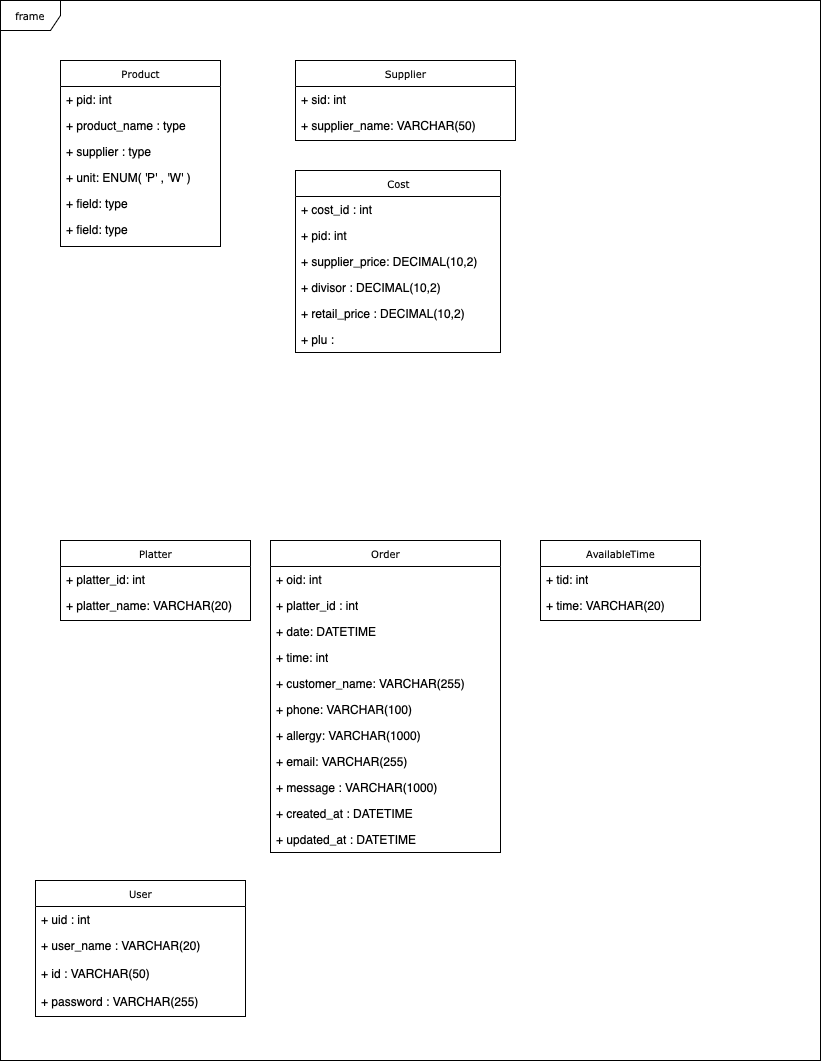

The diagram above was exported from draw.io. Its source (the exported page's mxGraphModel, read from the mxfile embedded in the PNG):
<mxGraphModel dx="954" dy="647" grid="1" gridSize="10" guides="1" tooltips="1" connect="1" arrows="1" fold="1" page="1" pageScale="1" pageWidth="850" pageHeight="1100" background="#FFFFFF" math="0" shadow="0">
  <root>
    <mxCell id="0" />
    <mxCell id="1" parent="0" />
    <mxCell id="17acba5748e5396b-1" value="frame" style="shape=umlFrame;whiteSpace=wrap;html=1;rounded=0;shadow=0;comic=0;labelBackgroundColor=none;strokeWidth=1;fontFamily=Verdana;fontSize=10;align=center;" parent="1" vertex="1">
      <mxGeometry x="20" y="20" width="820" height="1060" as="geometry" />
    </mxCell>
    <mxCell id="17acba5748e5396b-2" value="Product" style="swimlane;html=1;fontStyle=0;childLayout=stackLayout;horizontal=1;startSize=26;fillColor=none;horizontalStack=0;resizeParent=1;resizeLast=0;collapsible=1;marginBottom=0;swimlaneFillColor=#ffffff;rounded=0;shadow=0;comic=0;labelBackgroundColor=none;strokeWidth=1;fontFamily=Verdana;fontSize=10;align=center;" parent="1" vertex="1">
      <mxGeometry x="80" y="80" width="160" height="186" as="geometry" />
    </mxCell>
    <mxCell id="17acba5748e5396b-3" value="+ pid: int" style="text;html=1;strokeColor=none;fillColor=none;align=left;verticalAlign=top;spacingLeft=4;spacingRight=4;whiteSpace=wrap;overflow=hidden;rotatable=0;points=[[0,0.5],[1,0.5]];portConstraint=eastwest;" parent="17acba5748e5396b-2" vertex="1">
      <mxGeometry y="26" width="160" height="26" as="geometry" />
    </mxCell>
    <mxCell id="17acba5748e5396b-4" value="+ product_name : type" style="text;html=1;strokeColor=none;fillColor=none;align=left;verticalAlign=top;spacingLeft=4;spacingRight=4;whiteSpace=wrap;overflow=hidden;rotatable=0;points=[[0,0.5],[1,0.5]];portConstraint=eastwest;" parent="17acba5748e5396b-2" vertex="1">
      <mxGeometry y="52" width="160" height="26" as="geometry" />
    </mxCell>
    <mxCell id="17acba5748e5396b-6" value="+ supplier : type" style="text;html=1;strokeColor=none;fillColor=none;align=left;verticalAlign=top;spacingLeft=4;spacingRight=4;whiteSpace=wrap;overflow=hidden;rotatable=0;points=[[0,0.5],[1,0.5]];portConstraint=eastwest;" parent="17acba5748e5396b-2" vertex="1">
      <mxGeometry y="78" width="160" height="26" as="geometry" />
    </mxCell>
    <mxCell id="17acba5748e5396b-9" value="+ unit: ENUM( 'P' , 'W' )" style="text;html=1;strokeColor=none;fillColor=none;align=left;verticalAlign=top;spacingLeft=4;spacingRight=4;whiteSpace=wrap;overflow=hidden;rotatable=0;points=[[0,0.5],[1,0.5]];portConstraint=eastwest;" parent="17acba5748e5396b-2" vertex="1">
      <mxGeometry y="104" width="160" height="26" as="geometry" />
    </mxCell>
    <mxCell id="17acba5748e5396b-10" value="+ field: type" style="text;html=1;strokeColor=none;fillColor=none;align=left;verticalAlign=top;spacingLeft=4;spacingRight=4;whiteSpace=wrap;overflow=hidden;rotatable=0;points=[[0,0.5],[1,0.5]];portConstraint=eastwest;" parent="17acba5748e5396b-2" vertex="1">
      <mxGeometry y="130" width="160" height="26" as="geometry" />
    </mxCell>
    <mxCell id="17acba5748e5396b-8" value="+ field: type" style="text;html=1;strokeColor=none;fillColor=none;align=left;verticalAlign=top;spacingLeft=4;spacingRight=4;whiteSpace=wrap;overflow=hidden;rotatable=0;points=[[0,0.5],[1,0.5]];portConstraint=eastwest;" parent="17acba5748e5396b-2" vertex="1">
      <mxGeometry y="156" width="160" height="26" as="geometry" />
    </mxCell>
    <mxCell id="17acba5748e5396b-20" value="Cost" style="swimlane;html=1;fontStyle=0;childLayout=stackLayout;horizontal=1;startSize=26;fillColor=none;horizontalStack=0;resizeParent=1;resizeLast=0;collapsible=1;marginBottom=0;swimlaneFillColor=#ffffff;rounded=0;shadow=0;comic=0;labelBackgroundColor=none;strokeWidth=1;fontFamily=Verdana;fontSize=10;align=center;" parent="1" vertex="1">
      <mxGeometry x="315" y="190" width="205" height="182" as="geometry">
        <mxRectangle x="350" y="42" width="90" height="30" as="alternateBounds" />
      </mxGeometry>
    </mxCell>
    <mxCell id="17acba5748e5396b-21" value="+ cost_id : int" style="text;html=1;strokeColor=none;fillColor=none;align=left;verticalAlign=top;spacingLeft=4;spacingRight=4;whiteSpace=wrap;overflow=hidden;rotatable=0;points=[[0,0.5],[1,0.5]];portConstraint=eastwest;" parent="17acba5748e5396b-20" vertex="1">
      <mxGeometry y="26" width="205" height="26" as="geometry" />
    </mxCell>
    <mxCell id="17acba5748e5396b-24" value="+ pid: int" style="text;html=1;strokeColor=none;fillColor=none;align=left;verticalAlign=top;spacingLeft=4;spacingRight=4;whiteSpace=wrap;overflow=hidden;rotatable=0;points=[[0,0.5],[1,0.5]];portConstraint=eastwest;" parent="17acba5748e5396b-20" vertex="1">
      <mxGeometry y="52" width="205" height="26" as="geometry" />
    </mxCell>
    <mxCell id="17acba5748e5396b-26" value="+ supplier_price:&amp;nbsp;&lt;span style=&quot;caret-color: rgb(0, 0, 0); color: rgb(0, 0, 0);&quot;&gt;DECIMAL(&lt;/span&gt;&lt;span style=&quot;caret-color: rgb(0, 0, 0); color: rgb(0, 0, 0);&quot; class=&quot;s1&quot;&gt;10&lt;/span&gt;&lt;span style=&quot;caret-color: rgb(0, 0, 0); color: rgb(0, 0, 0);&quot;&gt;,&lt;/span&gt;&lt;span style=&quot;caret-color: rgb(0, 0, 0); color: rgb(0, 0, 0);&quot; class=&quot;s1&quot;&gt;2&lt;/span&gt;&lt;span style=&quot;caret-color: rgb(0, 0, 0); color: rgb(0, 0, 0);&quot;&gt;)&lt;/span&gt;" style="text;html=1;strokeColor=none;fillColor=none;align=left;verticalAlign=top;spacingLeft=4;spacingRight=4;whiteSpace=wrap;overflow=hidden;rotatable=0;points=[[0,0.5],[1,0.5]];portConstraint=eastwest;" parent="17acba5748e5396b-20" vertex="1">
      <mxGeometry y="78" width="205" height="26" as="geometry" />
    </mxCell>
    <mxCell id="60MGzdRXJCKOZpaGyjyh-31" value="+ divisor :&amp;nbsp;&lt;span style=&quot;caret-color: rgb(0, 0, 0); color: rgb(0, 0, 0);&quot;&gt;DECIMAL(&lt;/span&gt;&lt;span style=&quot;caret-color: rgb(0, 0, 0); color: rgb(0, 0, 0);&quot; class=&quot;s1&quot;&gt;10&lt;/span&gt;&lt;span style=&quot;caret-color: rgb(0, 0, 0); color: rgb(0, 0, 0);&quot;&gt;,&lt;/span&gt;&lt;span style=&quot;caret-color: rgb(0, 0, 0); color: rgb(0, 0, 0);&quot; class=&quot;s1&quot;&gt;2&lt;/span&gt;&lt;span style=&quot;caret-color: rgb(0, 0, 0); color: rgb(0, 0, 0);&quot;&gt;)&lt;/span&gt;" style="text;html=1;strokeColor=none;fillColor=none;align=left;verticalAlign=top;spacingLeft=4;spacingRight=4;whiteSpace=wrap;overflow=hidden;rotatable=0;points=[[0,0.5],[1,0.5]];portConstraint=eastwest;" vertex="1" parent="17acba5748e5396b-20">
      <mxGeometry y="104" width="205" height="26" as="geometry" />
    </mxCell>
    <mxCell id="60MGzdRXJCKOZpaGyjyh-32" value="+ retail_price :&amp;nbsp;&lt;span style=&quot;caret-color: rgb(0, 0, 0); color: rgb(0, 0, 0);&quot;&gt;DECIMAL(&lt;/span&gt;&lt;span style=&quot;caret-color: rgb(0, 0, 0); color: rgb(0, 0, 0);&quot; class=&quot;s1&quot;&gt;10&lt;/span&gt;&lt;span style=&quot;caret-color: rgb(0, 0, 0); color: rgb(0, 0, 0);&quot;&gt;,&lt;/span&gt;&lt;span style=&quot;caret-color: rgb(0, 0, 0); color: rgb(0, 0, 0);&quot; class=&quot;s1&quot;&gt;2&lt;/span&gt;&lt;span style=&quot;caret-color: rgb(0, 0, 0); color: rgb(0, 0, 0);&quot;&gt;)&lt;/span&gt;" style="text;html=1;strokeColor=none;fillColor=none;align=left;verticalAlign=top;spacingLeft=4;spacingRight=4;whiteSpace=wrap;overflow=hidden;rotatable=0;points=[[0,0.5],[1,0.5]];portConstraint=eastwest;" vertex="1" parent="17acba5748e5396b-20">
      <mxGeometry y="130" width="205" height="26" as="geometry" />
    </mxCell>
    <mxCell id="60MGzdRXJCKOZpaGyjyh-37" value="+ plu :&amp;nbsp;" style="text;html=1;strokeColor=none;fillColor=none;align=left;verticalAlign=top;spacingLeft=4;spacingRight=4;whiteSpace=wrap;overflow=hidden;rotatable=0;points=[[0,0.5],[1,0.5]];portConstraint=eastwest;" vertex="1" parent="17acba5748e5396b-20">
      <mxGeometry y="156" width="205" height="26" as="geometry" />
    </mxCell>
    <mxCell id="17acba5748e5396b-30" value="Supplier" style="swimlane;html=1;fontStyle=0;childLayout=stackLayout;horizontal=1;startSize=26;fillColor=none;horizontalStack=0;resizeParent=1;resizeLast=0;collapsible=1;marginBottom=0;swimlaneFillColor=#ffffff;rounded=0;shadow=0;comic=0;labelBackgroundColor=none;strokeWidth=1;fontFamily=Verdana;fontSize=10;align=center;" parent="1" vertex="1">
      <mxGeometry x="315" y="80" width="220" height="80" as="geometry" />
    </mxCell>
    <mxCell id="17acba5748e5396b-31" value="+ sid: int" style="text;html=1;strokeColor=none;fillColor=none;align=left;verticalAlign=top;spacingLeft=4;spacingRight=4;whiteSpace=wrap;overflow=hidden;rotatable=0;points=[[0,0.5],[1,0.5]];portConstraint=eastwest;" parent="17acba5748e5396b-30" vertex="1">
      <mxGeometry y="26" width="220" height="26" as="geometry" />
    </mxCell>
    <mxCell id="17acba5748e5396b-32" value="+ supplier_name: VARCHAR(50)" style="text;html=1;strokeColor=none;fillColor=none;align=left;verticalAlign=top;spacingLeft=4;spacingRight=4;whiteSpace=wrap;overflow=hidden;rotatable=0;points=[[0,0.5],[1,0.5]];portConstraint=eastwest;" parent="17acba5748e5396b-30" vertex="1">
      <mxGeometry y="52" width="220" height="26" as="geometry" />
    </mxCell>
    <mxCell id="17acba5748e5396b-44" value="User" style="swimlane;html=1;fontStyle=0;childLayout=stackLayout;horizontal=1;startSize=26;fillColor=none;horizontalStack=0;resizeParent=1;resizeLast=0;collapsible=1;marginBottom=0;swimlaneFillColor=#ffffff;rounded=0;shadow=0;comic=0;labelBackgroundColor=none;strokeWidth=1;fontFamily=Verdana;fontSize=10;align=center;" parent="1" vertex="1">
      <mxGeometry x="55" y="900" width="210" height="136" as="geometry" />
    </mxCell>
    <mxCell id="17acba5748e5396b-45" value="+ uid : int" style="text;html=1;strokeColor=none;fillColor=none;align=left;verticalAlign=top;spacingLeft=4;spacingRight=4;whiteSpace=wrap;overflow=hidden;rotatable=0;points=[[0,0.5],[1,0.5]];portConstraint=eastwest;" parent="17acba5748e5396b-44" vertex="1">
      <mxGeometry y="26" width="210" height="26" as="geometry" />
    </mxCell>
    <mxCell id="17acba5748e5396b-47" value="+ user_name : VARCHAR(20)&lt;div&gt;&lt;br&gt;&lt;/div&gt;" style="text;html=1;strokeColor=none;fillColor=none;align=left;verticalAlign=top;spacingLeft=4;spacingRight=4;whiteSpace=wrap;overflow=hidden;rotatable=0;points=[[0,0.5],[1,0.5]];portConstraint=eastwest;" parent="17acba5748e5396b-44" vertex="1">
      <mxGeometry y="52" width="210" height="28" as="geometry" />
    </mxCell>
    <mxCell id="60MGzdRXJCKOZpaGyjyh-3" value="+ id : VARCHAR(50)" style="text;html=1;strokeColor=none;fillColor=none;align=left;verticalAlign=top;spacingLeft=4;spacingRight=4;whiteSpace=wrap;overflow=hidden;rotatable=0;points=[[0,0.5],[1,0.5]];portConstraint=eastwest;" vertex="1" parent="17acba5748e5396b-44">
      <mxGeometry y="80" width="210" height="28" as="geometry" />
    </mxCell>
    <mxCell id="60MGzdRXJCKOZpaGyjyh-4" value="+ password : VARCHAR(255)" style="text;html=1;strokeColor=none;fillColor=none;align=left;verticalAlign=top;spacingLeft=4;spacingRight=4;whiteSpace=wrap;overflow=hidden;rotatable=0;points=[[0,0.5],[1,0.5]];portConstraint=eastwest;" vertex="1" parent="17acba5748e5396b-44">
      <mxGeometry y="108" width="210" height="28" as="geometry" />
    </mxCell>
    <mxCell id="5d2195bd80daf111-1" value="Platter" style="swimlane;html=1;fontStyle=0;childLayout=stackLayout;horizontal=1;startSize=26;fillColor=none;horizontalStack=0;resizeParent=1;resizeLast=0;collapsible=1;marginBottom=0;swimlaneFillColor=#ffffff;rounded=0;shadow=0;comic=0;labelBackgroundColor=none;strokeWidth=1;fontFamily=Verdana;fontSize=10;align=center;" parent="1" vertex="1">
      <mxGeometry x="80" y="560" width="190" height="80" as="geometry" />
    </mxCell>
    <mxCell id="5d2195bd80daf111-2" value="+ platter_id: int" style="text;html=1;strokeColor=none;fillColor=none;align=left;verticalAlign=top;spacingLeft=4;spacingRight=4;whiteSpace=wrap;overflow=hidden;rotatable=0;points=[[0,0.5],[1,0.5]];portConstraint=eastwest;" parent="5d2195bd80daf111-1" vertex="1">
      <mxGeometry y="26" width="190" height="26" as="geometry" />
    </mxCell>
    <mxCell id="5d2195bd80daf111-3" value="+ platter_name: VARCHAR(20)" style="text;html=1;strokeColor=none;fillColor=none;align=left;verticalAlign=top;spacingLeft=4;spacingRight=4;whiteSpace=wrap;overflow=hidden;rotatable=0;points=[[0,0.5],[1,0.5]];portConstraint=eastwest;" parent="5d2195bd80daf111-1" vertex="1">
      <mxGeometry y="52" width="190" height="26" as="geometry" />
    </mxCell>
    <mxCell id="60MGzdRXJCKOZpaGyjyh-6" value="Order" style="swimlane;html=1;fontStyle=0;childLayout=stackLayout;horizontal=1;startSize=26;fillColor=none;horizontalStack=0;resizeParent=1;resizeLast=0;collapsible=1;marginBottom=0;swimlaneFillColor=#ffffff;rounded=0;shadow=0;comic=0;labelBackgroundColor=none;strokeWidth=1;fontFamily=Verdana;fontSize=10;align=center;" vertex="1" parent="1">
      <mxGeometry x="290" y="560" width="230" height="312" as="geometry" />
    </mxCell>
    <mxCell id="60MGzdRXJCKOZpaGyjyh-7" value="+ oid: int" style="text;html=1;strokeColor=none;fillColor=none;align=left;verticalAlign=top;spacingLeft=4;spacingRight=4;whiteSpace=wrap;overflow=hidden;rotatable=0;points=[[0,0.5],[1,0.5]];portConstraint=eastwest;" vertex="1" parent="60MGzdRXJCKOZpaGyjyh-6">
      <mxGeometry y="26" width="230" height="26" as="geometry" />
    </mxCell>
    <mxCell id="60MGzdRXJCKOZpaGyjyh-24" value="+ platter_id : int" style="text;html=1;strokeColor=none;fillColor=none;align=left;verticalAlign=top;spacingLeft=4;spacingRight=4;whiteSpace=wrap;overflow=hidden;rotatable=0;points=[[0,0.5],[1,0.5]];portConstraint=eastwest;" vertex="1" parent="60MGzdRXJCKOZpaGyjyh-6">
      <mxGeometry y="52" width="230" height="26" as="geometry" />
    </mxCell>
    <mxCell id="60MGzdRXJCKOZpaGyjyh-8" value="+ date: DATETIME" style="text;html=1;strokeColor=none;fillColor=none;align=left;verticalAlign=top;spacingLeft=4;spacingRight=4;whiteSpace=wrap;overflow=hidden;rotatable=0;points=[[0,0.5],[1,0.5]];portConstraint=eastwest;" vertex="1" parent="60MGzdRXJCKOZpaGyjyh-6">
      <mxGeometry y="78" width="230" height="26" as="geometry" />
    </mxCell>
    <mxCell id="60MGzdRXJCKOZpaGyjyh-9" value="+ time: int" style="text;html=1;strokeColor=none;fillColor=none;align=left;verticalAlign=top;spacingLeft=4;spacingRight=4;whiteSpace=wrap;overflow=hidden;rotatable=0;points=[[0,0.5],[1,0.5]];portConstraint=eastwest;" vertex="1" parent="60MGzdRXJCKOZpaGyjyh-6">
      <mxGeometry y="104" width="230" height="26" as="geometry" />
    </mxCell>
    <mxCell id="60MGzdRXJCKOZpaGyjyh-10" value="+ customer_name: VARCHAR(255)" style="text;html=1;strokeColor=none;fillColor=none;align=left;verticalAlign=top;spacingLeft=4;spacingRight=4;whiteSpace=wrap;overflow=hidden;rotatable=0;points=[[0,0.5],[1,0.5]];portConstraint=eastwest;" vertex="1" parent="60MGzdRXJCKOZpaGyjyh-6">
      <mxGeometry y="130" width="230" height="26" as="geometry" />
    </mxCell>
    <mxCell id="60MGzdRXJCKOZpaGyjyh-11" value="+ phone: VARCHAR(100)" style="text;html=1;strokeColor=none;fillColor=none;align=left;verticalAlign=top;spacingLeft=4;spacingRight=4;whiteSpace=wrap;overflow=hidden;rotatable=0;points=[[0,0.5],[1,0.5]];portConstraint=eastwest;" vertex="1" parent="60MGzdRXJCKOZpaGyjyh-6">
      <mxGeometry y="156" width="230" height="26" as="geometry" />
    </mxCell>
    <mxCell id="60MGzdRXJCKOZpaGyjyh-12" value="+ allergy: VARCHAR(1000)" style="text;html=1;strokeColor=none;fillColor=none;align=left;verticalAlign=top;spacingLeft=4;spacingRight=4;whiteSpace=wrap;overflow=hidden;rotatable=0;points=[[0,0.5],[1,0.5]];portConstraint=eastwest;" vertex="1" parent="60MGzdRXJCKOZpaGyjyh-6">
      <mxGeometry y="182" width="230" height="26" as="geometry" />
    </mxCell>
    <mxCell id="60MGzdRXJCKOZpaGyjyh-22" value="+ email: VARCHAR(255)" style="text;html=1;strokeColor=none;fillColor=none;align=left;verticalAlign=top;spacingLeft=4;spacingRight=4;whiteSpace=wrap;overflow=hidden;rotatable=0;points=[[0,0.5],[1,0.5]];portConstraint=eastwest;" vertex="1" parent="60MGzdRXJCKOZpaGyjyh-6">
      <mxGeometry y="208" width="230" height="26" as="geometry" />
    </mxCell>
    <mxCell id="60MGzdRXJCKOZpaGyjyh-23" value="+ message : VARCHAR(1000)" style="text;html=1;strokeColor=none;fillColor=none;align=left;verticalAlign=top;spacingLeft=4;spacingRight=4;whiteSpace=wrap;overflow=hidden;rotatable=0;points=[[0,0.5],[1,0.5]];portConstraint=eastwest;" vertex="1" parent="60MGzdRXJCKOZpaGyjyh-6">
      <mxGeometry y="234" width="230" height="26" as="geometry" />
    </mxCell>
    <mxCell id="60MGzdRXJCKOZpaGyjyh-34" value="+ created_at : DATETIME" style="text;html=1;strokeColor=none;fillColor=none;align=left;verticalAlign=top;spacingLeft=4;spacingRight=4;whiteSpace=wrap;overflow=hidden;rotatable=0;points=[[0,0.5],[1,0.5]];portConstraint=eastwest;" vertex="1" parent="60MGzdRXJCKOZpaGyjyh-6">
      <mxGeometry y="260" width="230" height="26" as="geometry" />
    </mxCell>
    <mxCell id="60MGzdRXJCKOZpaGyjyh-35" value="+ updated_at : DATETIME" style="text;html=1;strokeColor=none;fillColor=none;align=left;verticalAlign=top;spacingLeft=4;spacingRight=4;whiteSpace=wrap;overflow=hidden;rotatable=0;points=[[0,0.5],[1,0.5]];portConstraint=eastwest;" vertex="1" parent="60MGzdRXJCKOZpaGyjyh-6">
      <mxGeometry y="286" width="230" height="26" as="geometry" />
    </mxCell>
    <mxCell id="60MGzdRXJCKOZpaGyjyh-13" value="AvailableTime" style="swimlane;html=1;fontStyle=0;childLayout=stackLayout;horizontal=1;startSize=26;fillColor=none;horizontalStack=0;resizeParent=1;resizeLast=0;collapsible=1;marginBottom=0;swimlaneFillColor=#ffffff;rounded=0;shadow=0;comic=0;labelBackgroundColor=none;strokeWidth=1;fontFamily=Verdana;fontSize=10;align=center;" vertex="1" parent="1">
      <mxGeometry x="560" y="560" width="160" height="80" as="geometry" />
    </mxCell>
    <mxCell id="60MGzdRXJCKOZpaGyjyh-14" value="+ tid: int" style="text;html=1;strokeColor=none;fillColor=none;align=left;verticalAlign=top;spacingLeft=4;spacingRight=4;whiteSpace=wrap;overflow=hidden;rotatable=0;points=[[0,0.5],[1,0.5]];portConstraint=eastwest;" vertex="1" parent="60MGzdRXJCKOZpaGyjyh-13">
      <mxGeometry y="26" width="160" height="26" as="geometry" />
    </mxCell>
    <mxCell id="60MGzdRXJCKOZpaGyjyh-15" value="+ time: VARCHAR(20)" style="text;html=1;strokeColor=none;fillColor=none;align=left;verticalAlign=top;spacingLeft=4;spacingRight=4;whiteSpace=wrap;overflow=hidden;rotatable=0;points=[[0,0.5],[1,0.5]];portConstraint=eastwest;" vertex="1" parent="60MGzdRXJCKOZpaGyjyh-13">
      <mxGeometry y="52" width="160" height="26" as="geometry" />
    </mxCell>
  </root>
</mxGraphModel>